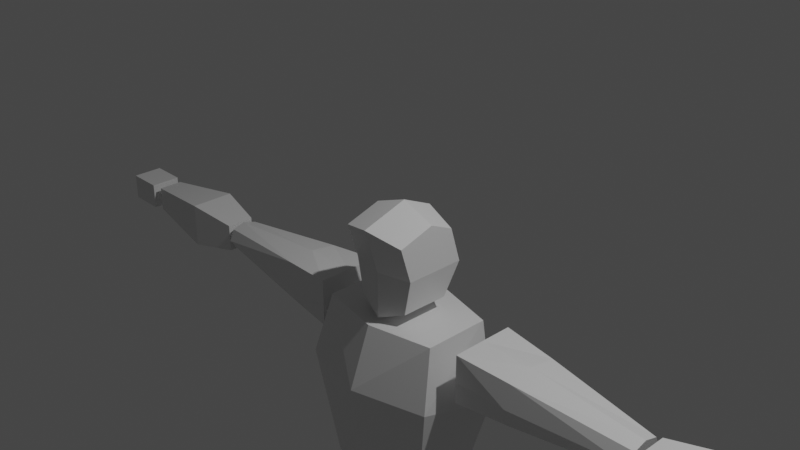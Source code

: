 # Source: cubitoss.blend  (saved by Blender 3.0.42; exported with 4.5.12 LTS)
import bpy
from mathutils import Matrix  # noqa: F401  (used for matrix-valued properties, if any)

bpy.ops.wm.read_factory_settings(use_empty=True)
scene = bpy.context.scene
scene.name = 'Scene'

# ---- collections
col_collection = bpy.data.collections.new('Collection'); scene.collection.children.link(col_collection)

# ---- materials (node trees are filled in below, after node groups)
mat_material = bpy.data.materials.new('Material')
mat_material.alpha_threshold = 0.0
mat_material.use_transparent_shadow = False
mat_material.line_color = (0.0, 0.0, 0.0, 1.0)

# ---- material node trees
mat_material.use_nodes = True; mat_material.node_tree.nodes.clear()
_N = mat_material.node_tree.nodes; _L = mat_material.node_tree.links
n0 = _N.new('ShaderNodeOutputMaterial'); n0.name = 'Material Output'; n0.location = (300, 300)
n1 = _N.new('ShaderNodeBsdfPrincipled'); n1.name = 'Principled BSDF'; n1.location = (10, 300)
n1.distribution = 'GGX'
n1.subsurface_method = 'RANDOM_WALK_SKIN'
n1.inputs[2].default_value = 0.4
n1.inputs[3].default_value = 1.45
n1.inputs[27].default_value = (0.0, 0.0, 0.0, 1.0)
n1.inputs[28].default_value = 1.0
_L.new(n1.outputs[0], n0.inputs[0])
n0.is_active_output = True

# ---- world
world_world = bpy.data.worlds.new('World'); scene.world = world_world
world_world.use_nodes = True; world_world.node_tree.nodes.clear()
_N = world_world.node_tree.nodes; _L = world_world.node_tree.links
n0 = _N.new('ShaderNodeOutputWorld'); n0.name = 'World Output'; n0.location = (300, 300)
n1 = _N.new('ShaderNodeBackground'); n1.name = 'Background'; n1.location = (10, 300)
n1.inputs[0].default_value = (0.05088, 0.05088, 0.05088, 1.0)
_L.new(n1.outputs[0], n0.inputs[0])
n0.is_active_output = True
world_world.color = (0.05088, 0.05088, 0.05088)
world_world.use_sun_shadow = False
world_world.sun_shadow_jitter_overblur = 0.0

# ---- cameras
cam_camera = bpy.data.cameras.new('Camera')
cam_camera.clip_end = 100.0
cam_camera.ortho_scale = 7.314

# ---- lights
light_light = bpy.data.lights.new('Light', 'POINT')
light_light.transmission_factor = 0.0
light_light.energy = 1000.0
light_light.shadow_soft_size = 0.1
light_light.shadow_maximum_resolution = 0.006
light_light.use_absolute_resolution = True

# ---- meshes
me_cube = bpy.data.meshes.new('Cube')
me_cube.from_pydata([(0.5911, 0.5286, 0.7683), (0.7448, 0.7679, -0.7839), (0.5911, -0.5389, 0.7683), (0.7448, -0.5462, -0.7839), (0.0006984, 1.0, -1.0), (0.0006984, -0.6839, 1.0), (0.0006984, -0.6932, -1.0), (0.0006984, 0.6916, 1.0), (0.7448, 0.5286, -0.008137), (0.7448, -0.7843, -0.008137), (0.0006984, 0.6916, -0.0004384), (0.0006984, -1.0, -0.0004384), (0.5911, -0.1343, 0.7683), (0.7448, -0.01578, -1.026), (0.0006984, -0.009803, -1.312), (0.0006984, -0.1625, 1.0), (0.7448, -0.1343, -0.008137)], [], [(14, 13, 3, 6), (16, 12, 2, 9), (10, 7, 0, 8), (9, 2, 5, 11), (12, 15, 5, 2), (3, 9, 11, 6), (4, 10, 8, 1), (13, 16, 9, 3), (1, 8, 16, 13), (0, 7, 15, 12), (8, 0, 12, 16), (4, 1, 13, 14)])
_uv = me_cube.uv_layers.new(name='UVMap')
_uv.uv.foreach_set('vector', [0.2501, 0.6262, 0.375, 0.6262, 0.375, 0.75, 0.2501, 0.75, 0.4999, 0.6262, 0.625, 0.6262, 0.625, 0.75, 0.4999, 0.75, 0.4999, 0.3751, 0.625, 0.3751, 0.625, 0.5, 0.4999, 0.5, 0.4999, 0.75, 0.625, 0.75, 0.625, 0.8749, 0.4999, 0.8749, 0.625, 0.6262, 0.7499, 0.6262, 0.7499, 0.75, 0.625, 0.75, 0.375, 0.75, 0.4999, 0.75, 0.4999, 0.8749, 0.375, 0.8749, 0.375, 0.3751, 0.4999, 0.3751, 0.4999, 0.5, 0.375, 0.5, 0.375, 0.6262, 0.4999, 0.6262, 0.4999, 0.75, 0.375, 0.75, 0.375, 0.5, 0.4999, 0.5, 0.4999, 0.6262, 0.375, 0.6262, 0.625, 0.5, 0.7499, 0.5, 0.7499, 0.6262, 0.625, 0.6262, 0.4999, 0.5, 0.625, 0.5, 0.625, 0.6262, 0.4999, 0.6262, 0.2501, 0.5, 0.375, 0.5, 0.375, 0.6262, 0.2501, 0.6262])
me_cube.materials.append(mat_material)
me_cube.use_remesh_preserve_volume = False
me_cube.use_remesh_preserve_attributes = False
me_cube.use_mirror_vertex_groups = False
me_cube.update()
me_cube_001 = bpy.data.meshes.new('Cube.001')
me_cube_001.from_pydata([(0.0, -1.0, 0.3084), (0.0, 1.123, 0.003453), (-0.8612, 0.8034, 0.003453), (-0.8612, -0.6634, 0.3084), (-0.7522, 0.7181, 1.0), (-0.6429, 0.5432, -1.0), (-0.7522, -0.4057, 1.0), (-0.6429, -0.465, -1.0), (0.0, 0.7467, -1.0), (0.0, -0.6269, 1.0), (0.0, -0.7128, -1.0), (0.0, 1.0, 1.0)], [], [(11, 4, 6, 9), (0, 9, 6, 3), (3, 6, 4, 2), (10, 0, 3, 7), (2, 4, 11, 1), (5, 8, 10, 7), (7, 3, 2, 5), (5, 2, 1, 8)])
_uv = me_cube_001.uv_layers.new(name='UVMap')
_uv.uv.foreach_set('vector', [0.75, 0.5, 0.875, 0.5, 0.875, 0.75, 0.75, 0.75, 0.5004, 0.875, 0.625, 0.875, 0.625, 1.0, 0.5004, 1.0, 0.5004, 0.0, 0.625, 0.0, 0.625, 0.25, 0.5004, 0.25, 0.375, 0.875, 0.5004, 0.875, 0.5004, 1.0, 0.375, 1.0, 0.5004, 0.25, 0.625, 0.25, 0.625, 0.375, 0.5004, 0.375, 0.125, 0.5, 0.25, 0.5, 0.25, 0.75, 0.125, 0.75, 0.375, 0.0, 0.5004, 0.0, 0.5004, 0.25, 0.375, 0.25, 0.375, 0.25, 0.5004, 0.25, 0.5004, 0.375, 0.375, 0.375])
me_cube_001.materials.append(mat_material)
me_cube_001.use_remesh_preserve_volume = False
me_cube_001.use_remesh_preserve_attributes = False
me_cube_001.use_mirror_vertex_groups = False
me_cube_001.update()
me_cube_003 = bpy.data.meshes.new('Cube.003')
me_cube_003.from_pydata([(1.0, 0.4587, 0.4587), (1.0, 0.4587, -0.4587), (1.0, -0.4587, 0.4587), (1.0, -0.4587, -0.4587), (-1.0, 0.5142, 0.5142), (-1.0, 0.5142, -0.5142), (-1.0, -0.5142, 0.5142), (-1.0, -0.5142, -0.5142), (-0.2516, 0.8261, -0.8261), (-0.2516, -0.8261, 0.8261), (-0.2516, -0.8261, -0.8261), (-0.2516, 0.8261, 0.8261)], [], [(11, 4, 6, 9), (10, 9, 6, 7), (7, 6, 4, 5), (8, 1, 3, 10), (1, 0, 2, 3), (8, 11, 0, 1), (5, 4, 11, 8), (5, 8, 10, 7), (3, 2, 9, 10), (0, 11, 9, 2)])
_uv = me_cube_003.uv_layers.new(name='UVMap')
_uv.uv.foreach_set('vector', [0.7815, 0.5, 0.875, 0.5, 0.875, 0.75, 0.7815, 0.75, 0.375, 0.9065, 0.625, 0.9065, 0.625, 1.0, 0.375, 1.0, 0.375, 0.0, 0.625, 0.0, 0.625, 0.25, 0.375, 0.25, 0.2185, 0.5, 0.375, 0.5, 0.375, 0.75, 0.2185, 0.75, 0.375, 0.5, 0.625, 0.5, 0.625, 0.75, 0.375, 0.75, 0.375, 0.3435, 0.625, 0.3435, 0.625, 0.5, 0.375, 0.5, 0.375, 0.25, 0.625, 0.25, 0.625, 0.3435, 0.375, 0.3435, 0.125, 0.5, 0.2185, 0.5, 0.2185, 0.75, 0.125, 0.75, 0.375, 0.75, 0.625, 0.75, 0.625, 0.9065, 0.375, 0.9065, 0.625, 0.5, 0.7815, 0.5, 0.7815, 0.75, 0.625, 0.75])
me_cube_003.materials.append(mat_material)
me_cube_003.use_remesh_preserve_volume = False
me_cube_003.use_remesh_preserve_attributes = False
me_cube_003.use_mirror_vertex_groups = False
me_cube_003.update()
me_cube_005 = bpy.data.meshes.new('Cube.005')
me_cube_005.from_pydata([(1.023, 1.062, 0.7764), (0.6192, 0.8424, -1.224), (1.023, -0.9377, 0.7764), (0.6192, -0.7179, -1.224), (-0.3926, 0.8548, 1.275), (-0.6719, 0.7649, -1.155), (-0.3926, -0.9879, 1.275), (-0.6237, -0.7179, -1.224), (1.023, 1.062, 0.04606), (-0.6995, -0.9121, 0.3627), (1.023, -0.9377, 0.04606), (-0.7476, 0.853, 0.431), (-0.1669, 0.8424, -1.224), (-0.0163, -1.042, 1.028), (-0.1669, -0.7179, -1.224), (-0.0163, 0.9577, 1.028), (-0.004823, 0.9959, 0.2056), (-0.004823, -1.004, 0.2056), (-0.6237, 0.06228, -1.224), (1.023, 0.06228, 0.7764), (-0.3926, -0.1452, 1.275), (0.6192, 0.06228, -1.224), (1.023, 0.06228, 0.04606), (-0.6995, -0.06946, 0.3627), (-0.1669, 0.06228, -1.224), (-0.0163, -0.04228, 1.028)], [], [(25, 20, 6, 13), (17, 13, 6, 9), (23, 20, 4, 11), (24, 21, 3, 14), (22, 19, 2, 10), (16, 15, 0, 8), (12, 16, 8, 1), (21, 22, 10, 3), (18, 23, 11, 5), (14, 17, 9, 7), (3, 10, 17, 14), (5, 11, 16, 12), (11, 4, 15, 16), (18, 24, 14, 7), (10, 2, 13, 17), (19, 25, 13, 2), (0, 15, 25, 19), (5, 12, 24, 18), (7, 9, 23, 18), (1, 8, 22, 21), (8, 0, 19, 22), (12, 1, 21, 24), (9, 6, 20, 23), (15, 4, 20, 25)])
_uv = me_cube_005.uv_layers.new(name='UVMap')
_uv.uv.foreach_set('vector', [0.7578, 0.6381, 0.8885, 0.6509, 0.8885, 0.7759, 0.7578, 0.7631, 0.547, 0.8803, 0.6459, 0.8828, 0.6664, 1.014, 0.56, 1.009, 0.56, 0.1105, 0.6664, 0.1022, 0.6664, 0.2303, 0.56, 0.2375, 0.249, 0.625, 0.375, 0.625, 0.375, 0.75, 0.249, 0.75, 0.5337, 0.625, 0.625, 0.625, 0.625, 0.75, 0.5337, 0.75, 0.547, 0.3677, 0.6459, 0.3641, 0.625, 0.5, 0.5337, 0.5, 0.375, 0.374, 0.547, 0.3677, 0.5337, 0.5, 0.375, 0.5, 0.375, 0.625, 0.5337, 0.625, 0.5337, 0.75, 0.375, 0.75, 0.375, 0.125, 0.56, 0.1105, 0.56, 0.2375, 0.375, 0.25, 0.375, 0.876, 0.547, 0.8803, 0.56, 1.009, 0.375, 1.0, 0.375, 0.75, 0.5337, 0.75, 0.547, 0.8803, 0.375, 0.876, 0.375, 0.25, 0.56, 0.2375, 0.547, 0.3677, 0.375, 0.374, 0.56, 0.2375, 0.6664, 0.2303, 0.6459, 0.3641, 0.547, 0.3677, 0.125, 0.625, 0.249, 0.625, 0.249, 0.75, 0.125, 0.75, 0.5337, 0.75, 0.625, 0.75, 0.6459, 0.8828, 0.547, 0.8803, 0.625, 0.625, 0.7578, 0.6381, 0.7578, 0.7631, 0.625, 0.75, 0.625, 0.5, 0.7578, 0.5131, 0.7578, 0.6381, 0.625, 0.625, 0.125, 0.5, 0.249, 0.5, 0.249, 0.625, 0.125, 0.625, 0.375, 0.0, 0.56, -0.01647, 0.56, 0.1105, 0.375, 0.125, 0.375, 0.5, 0.5337, 0.5, 0.5337, 0.625, 0.375, 0.625, 0.5337, 0.5, 0.625, 0.5, 0.625, 0.625, 0.5337, 0.625, 0.249, 0.5, 0.375, 0.5, 0.375, 0.625, 0.249, 0.625, 0.56, -0.01647, 0.6664, -0.02594, 0.6664, 0.1022, 0.56, 0.1105, 0.7578, 0.5131, 0.8885, 0.5259, 0.8885, 0.6509, 0.7578, 0.6381])
me_cube_005.materials.append(mat_material)
me_cube_005.use_remesh_preserve_volume = False
me_cube_005.use_remesh_preserve_attributes = False
me_cube_005.use_mirror_vertex_groups = False
me_cube_005.update()
me_cube_006 = bpy.data.meshes.new('Cube.006')
me_cube_006.from_pydata([(0.795, 0.806, 1.0), (0.3061, 0.6485, -1.0), (0.6185, -0.5511, 1.0), (0.4266, -0.3556, -1.0), (-0.795, 0.806, 1.0), (-0.2888, 0.6485, -1.0), (-0.6196, -0.6327, 1.0), (-0.4279, -0.4582, -1.0), (0.7019, 1.197, 0.4151), (-0.667, -0.6972, 0.3603), (0.6656, -0.5947, 0.3603), (-0.3527, 1.197, 0.4151), (-0.6485, 0.0, -1.0), (0.795, 0.01101, 1.0), (-0.795, 0.01101, 1.0), (0.6485, 0.0, -1.0), (0.9752, 0.1547, 0.3877), (-0.8, 0.1547, 0.3877), (1.192e-07, 0.6485, -1.0), (-3.062e-05, -0.784, 1.0), (1.788e-07, -0.6485, -1.0), (-3.062e-05, 0.806, 1.0), (0.1567, 1.197, 0.4151), (5.96e-08, -0.8876, 0.3603), (1.192e-07, 0.0, -1.0), (-3.062e-05, 0.01101, 1.0)], [], [(25, 14, 6, 19), (23, 19, 6, 9), (17, 14, 4, 11), (24, 15, 3, 20), (16, 13, 2, 10), (22, 21, 0, 8), (18, 22, 8, 1), (15, 16, 10, 3), (12, 17, 11, 5), (20, 23, 9, 7), (7, 9, 17, 12), (1, 8, 16, 15), (8, 0, 13, 16), (18, 1, 15, 24), (9, 6, 14, 17), (21, 4, 14, 25), (0, 21, 25, 13), (5, 18, 24, 12), (3, 10, 23, 20), (5, 11, 22, 18), (11, 4, 21, 22), (12, 24, 20, 7), (10, 2, 19, 23), (13, 25, 19, 2)])
_uv = me_cube_006.uv_layers.new(name='UVMap')
_uv.uv.foreach_set('vector', [0.75, 0.625, 0.875, 0.625, 0.875, 0.75, 0.75, 0.75, 0.545, 0.875, 0.625, 0.875, 0.625, 1.0, 0.545, 1.0, 0.545, 0.125, 0.625, 0.125, 0.625, 0.25, 0.545, 0.25, 0.25, 0.625, 0.375, 0.625, 0.375, 0.75, 0.25, 0.75, 0.545, 0.625, 0.625, 0.625, 0.625, 0.75, 0.545, 0.75, 0.545, 0.375, 0.625, 0.375, 0.625, 0.5, 0.545, 0.5, 0.375, 0.375, 0.545, 0.375, 0.545, 0.5, 0.375, 0.5, 0.375, 0.625, 0.545, 0.625, 0.545, 0.75, 0.375, 0.75, 0.375, 0.125, 0.545, 0.125, 0.545, 0.25, 0.375, 0.25, 0.375, 0.875, 0.545, 0.875, 0.545, 1.0, 0.375, 1.0, 0.375, 0.0, 0.545, 0.0, 0.545, 0.125, 0.375, 0.125, 0.375, 0.5, 0.545, 0.5, 0.545, 0.625, 0.375, 0.625, 0.545, 0.5, 0.625, 0.5, 0.625, 0.625, 0.545, 0.625, 0.25, 0.5, 0.375, 0.5, 0.375, 0.625, 0.25, 0.625, 0.545, 0.0, 0.625, 0.0, 0.625, 0.125, 0.545, 0.125, 0.75, 0.5, 0.875, 0.5, 0.875, 0.625, 0.75, 0.625, 0.625, 0.5, 0.75, 0.5, 0.75, 0.625, 0.625, 0.625, 0.125, 0.5, 0.25, 0.5, 0.25, 0.625, 0.125, 0.625, 0.375, 0.75, 0.545, 0.75, 0.545, 0.875, 0.375, 0.875, 0.375, 0.25, 0.545, 0.25, 0.545, 0.375, 0.375, 0.375, 0.545, 0.25, 0.625, 0.25, 0.625, 0.375, 0.545, 0.375, 0.125, 0.625, 0.25, 0.625, 0.25, 0.75, 0.125, 0.75, 0.545, 0.75, 0.625, 0.75, 0.625, 0.875, 0.545, 0.875, 0.625, 0.625, 0.75, 0.625, 0.75, 0.75, 0.625, 0.75])
me_cube_006.materials.append(mat_material)
me_cube_006.use_remesh_preserve_volume = False
me_cube_006.use_remesh_preserve_attributes = False
me_cube_006.use_mirror_vertex_groups = False
me_cube_006.update()
me_cube_007 = bpy.data.meshes.new('Cube.007')
me_cube_007.from_pydata([(1.0, 0.7497, 1.0), (1.0, 0.7497, -1.0), (1.0, -1.0, -0.2769), (1.0, -1.0, -1.0), (-1.0, 0.7194, 1.0), (-1.0, 0.7194, -1.0), (-1.0, -1.0, -0.2769), (-1.0, -1.0, -1.0), (-1.0, -0.4531, -1.0), (1.0, -0.2218, 1.0), (-1.0, -0.2218, 1.0), (1.0, -0.4531, -1.0), (-0.002593, 1.0, -1.0), (-0.002593, -1.0, -0.2769), (-0.002593, -1.0, -1.0), (-0.002593, 1.0, 1.0), (-0.002593, -0.4531, -1.0), (-0.002593, -0.2218, 1.0)], [], [(17, 10, 6, 13), (14, 13, 6, 7), (8, 10, 4, 5), (16, 11, 3, 14), (11, 9, 2, 3), (12, 15, 0, 1), (1, 0, 9, 11), (12, 1, 11, 16), (7, 6, 10, 8), (15, 4, 10, 17), (0, 15, 17, 9), (5, 12, 16, 8), (5, 4, 15, 12), (8, 16, 14, 7), (3, 2, 13, 14), (9, 17, 13, 2)])
_uv = me_cube_007.uv_layers.new(name='UVMap')
_uv.uv.foreach_set('vector', [0.7503, 0.6816, 0.875, 0.6816, 0.875, 0.75, 0.7503, 0.75, 0.375, 0.8753, 0.625, 0.8753, 0.625, 1.0, 0.375, 1.0, 0.375, 0.06837, 0.625, 0.06837, 0.625, 0.25, 0.375, 0.25, 0.2497, 0.6816, 0.375, 0.6816, 0.375, 0.75, 0.2497, 0.75, 0.375, 0.6816, 0.625, 0.6816, 0.625, 0.75, 0.375, 0.75, 0.375, 0.3747, 0.625, 0.3747, 0.625, 0.5, 0.375, 0.5, 0.375, 0.5, 0.625, 0.5, 0.625, 0.6816, 0.375, 0.6816, 0.2497, 0.5, 0.375, 0.5, 0.375, 0.6816, 0.2497, 0.6816, 0.375, 0.0, 0.625, 0.0, 0.625, 0.06837, 0.375, 0.06837, 0.7503, 0.5, 0.875, 0.5, 0.875, 0.6816, 0.7503, 0.6816, 0.625, 0.5, 0.7503, 0.5, 0.7503, 0.6816, 0.625, 0.6816, 0.125, 0.5, 0.2497, 0.5, 0.2497, 0.6816, 0.125, 0.6816, 0.375, 0.25, 0.625, 0.25, 0.625, 0.3747, 0.375, 0.3747, 0.125, 0.6816, 0.2497, 0.6816, 0.2497, 0.75, 0.125, 0.75, 0.375, 0.75, 0.625, 0.75, 0.625, 0.8753, 0.375, 0.8753, 0.625, 0.6816, 0.7503, 0.6816, 0.7503, 0.75, 0.625, 0.75])
me_cube_007.materials.append(mat_material)
me_cube_007.use_remesh_preserve_volume = False
me_cube_007.use_remesh_preserve_attributes = False
me_cube_007.use_mirror_vertex_groups = False
me_cube_007.update()
me_cube_008 = bpy.data.meshes.new('Cube.008')
me_cube_008.from_pydata([(1.0, 1.0, 1.0), (1.0, 1.0, -1.0), (1.0, -1.0, 1.0), (1.0, -1.0, -1.0), (-1.0, 1.0, 1.0), (-1.0, 1.0, -1.0), (-1.0, -1.0, 1.0), (-1.0, -1.0, -1.0)], [], [(0, 4, 6, 2), (3, 2, 6, 7), (7, 6, 4, 5), (5, 1, 3, 7), (1, 0, 2, 3), (5, 4, 0, 1)])
_uv = me_cube_008.uv_layers.new(name='UVMap')
_uv.uv.foreach_set('vector', [0.625, 0.5, 0.875, 0.5, 0.875, 0.75, 0.625, 0.75, 0.375, 0.75, 0.625, 0.75, 0.625, 1.0, 0.375, 1.0, 0.375, 0.0, 0.625, 0.0, 0.625, 0.25, 0.375, 0.25, 0.125, 0.5, 0.375, 0.5, 0.375, 0.75, 0.125, 0.75, 0.375, 0.5, 0.625, 0.5, 0.625, 0.75, 0.375, 0.75, 0.375, 0.25, 0.625, 0.25, 0.625, 0.5, 0.375, 0.5])
me_cube_008.materials.append(mat_material)
me_cube_008.use_remesh_preserve_volume = False
me_cube_008.use_remesh_preserve_attributes = False
me_cube_008.use_mirror_vertex_groups = False
me_cube_008.update()
me_cube_009 = bpy.data.meshes.new('Cube.009')
me_cube_009.from_pydata([(-0.9254, 0.5661, 0.0448), (-0.9793, 0.5659, -1.0), (-0.9053, -0.7579, 0.0448), (-0.9592, -0.7581, -1.0), (0.001239, 0.8077, -1.0), (-0.002154, -1.0, 1.0), (-0.002154, -1.0, -1.0), (0.001239, 0.8077, 1.0), (-0.5049, 0.7901, -1.0), (-0.4793, -0.9823, 0.5171), (-0.5066, -0.9824, -1.0), (-0.4776, 0.7902, 0.5171), (-1.041, -0.09613, -1.0), (-0.9873, -0.09589, 0.0448), (-0.005933, -0.09617, -1.0), (-0.003347, -0.09617, 1.0), (-0.6141, -0.09616, -1.0), (-0.5868, -0.09602, 0.5171)], [], [(17, 13, 2, 9), (10, 9, 2, 3), (12, 13, 0, 1), (8, 11, 7, 4), (16, 14, 6, 10), (12, 16, 10, 3), (1, 0, 11, 8), (6, 5, 9, 10), (15, 17, 9, 5), (7, 11, 17, 15), (1, 8, 16, 12), (8, 4, 14, 16), (3, 2, 13, 12), (11, 0, 13, 17)])
_uv = me_cube_009.uv_layers.new(name='UVMap')
_uv.uv.foreach_set('vector', [0.8167, 0.625, 0.875, 0.625, 0.875, 0.75, 0.8167, 0.75, 0.375, 0.9417, 0.625, 0.9417, 0.625, 1.0, 0.375, 1.0, 0.375, 0.125, 0.625, 0.125, 0.625, 0.25, 0.375, 0.25, 0.375, 0.3083, 0.625, 0.3083, 0.625, 0.3678, 0.375, 0.3678, 0.1833, 0.625, 0.2428, 0.625, 0.2428, 0.75, 0.1833, 0.75, 0.125, 0.625, 0.1833, 0.625, 0.1833, 0.75, 0.125, 0.75, 0.375, 0.25, 0.625, 0.25, 0.625, 0.3083, 0.375, 0.3083, 0.375, 0.8822, 0.625, 0.8822, 0.625, 0.9417, 0.375, 0.9417, 0.7572, 0.625, 0.8167, 0.625, 0.8167, 0.75, 0.7572, 0.75, 0.7572, 0.5, 0.8167, 0.5, 0.8167, 0.625, 0.7572, 0.625, 0.125, 0.5, 0.1833, 0.5, 0.1833, 0.625, 0.125, 0.625, 0.1833, 0.5, 0.2428, 0.5, 0.2428, 0.625, 0.1833, 0.625, 0.375, 0.0, 0.625, 0.0, 0.625, 0.125, 0.375, 0.125, 0.8167, 0.5, 0.875, 0.5, 0.875, 0.625, 0.8167, 0.625])
me_cube_009.materials.append(mat_material)
me_cube_009.use_remesh_preserve_volume = False
me_cube_009.use_remesh_preserve_attributes = False
me_cube_009.use_mirror_vertex_groups = False
me_cube_009.update()
me_cube_010 = bpy.data.meshes.new('Cube.010')
me_cube_010.from_pydata([(1.0, 1.0, 1.0), (1.0, 1.0, -1.0), (1.0, -1.0, 1.0), (1.0, -1.0, -1.0), (-1.0, 0.3371, 0.6015), (-1.0, 0.4291, -0.3927), (-1.0, -0.3091, 0.6015), (-1.0, -0.4249, -0.4093), (0.3553, 0.8447, -0.8212), (0.3553, -0.7206, 1.0), (0.3553, -0.8364, -0.8378), (0.3553, 0.7527, 1.0), (-1.0, -0.01075, -0.5714), (1.0, -0.01484, 1.0), (-1.0, -0.01075, 0.6015), (1.0, -0.01484, -1.0), (0.3553, -0.01484, -1.0), (0.3553, -0.01484, 1.0), (1.0, 1.0, 0.109), (-1.0, -0.5885, 0.07898), (1.0, -1.0, 0.109), (-1.0, 0.5844, 0.07898), (0.3553, 1.0, 0.109), (0.3553, -1.0, 0.109), (1.0, -0.01484, 0.109), (-1.0, -0.01075, 0.07898)], [], [(17, 14, 6, 9), (23, 9, 6, 19), (25, 14, 4, 21), (16, 15, 3, 10), (24, 13, 2, 20), (22, 11, 0, 18), (21, 4, 11, 22), (12, 16, 10, 7), (20, 2, 9, 23), (13, 17, 9, 2), (0, 11, 17, 13), (5, 8, 16, 12), (18, 0, 13, 24), (8, 1, 15, 16), (19, 6, 14, 25), (11, 4, 14, 17), (7, 19, 25, 12), (1, 18, 24, 15), (3, 20, 23, 10), (5, 21, 22, 8), (8, 22, 18, 1), (15, 24, 20, 3), (12, 25, 21, 5), (10, 23, 19, 7)])
_uv = me_cube_010.uv_layers.new(name='UVMap')
_uv.uv.foreach_set('vector', [0.7056, 0.6269, 0.875, 0.6269, 0.875, 0.75, 0.7056, 0.75, 0.5136, 0.8306, 0.625, 0.8306, 0.625, 1.0, 0.5136, 1.0, 0.5136, 0.1231, 0.625, 0.1231, 0.625, 0.25, 0.5136, 0.25, 0.2944, 0.6269, 0.375, 0.6269, 0.375, 0.75, 0.2944, 0.75, 0.5136, 0.6269, 0.625, 0.6269, 0.625, 0.75, 0.5136, 0.75, 0.5136, 0.4194, 0.625, 0.4194, 0.625, 0.5, 0.5136, 0.5, 0.5136, 0.25, 0.625, 0.25, 0.625, 0.4194, 0.5136, 0.4194, 0.125, 0.6269, 0.2944, 0.6269, 0.2944, 0.75, 0.125, 0.75, 0.5136, 0.75, 0.625, 0.75, 0.625, 0.8306, 0.5136, 0.8306, 0.625, 0.6269, 0.7056, 0.6269, 0.7056, 0.75, 0.625, 0.75, 0.625, 0.5, 0.7056, 0.5, 0.7056, 0.6269, 0.625, 0.6269, 0.125, 0.5, 0.2944, 0.5, 0.2944, 0.6269, 0.125, 0.6269, 0.5136, 0.5, 0.625, 0.5, 0.625, 0.6269, 0.5136, 0.6269, 0.2944, 0.5, 0.375, 0.5, 0.375, 0.6269, 0.2944, 0.6269, 0.5136, 0.0, 0.625, 0.0, 0.625, 0.1231, 0.5136, 0.1231, 0.7056, 0.5, 0.875, 0.5, 0.875, 0.6269, 0.7056, 0.6269, 0.375, 0.0, 0.5136, 0.0, 0.5136, 0.1231, 0.375, 0.1231, 0.375, 0.5, 0.5136, 0.5, 0.5136, 0.6269, 0.375, 0.6269, 0.375, 0.75, 0.5136, 0.75, 0.5136, 0.8306, 0.375, 0.8306, 0.375, 0.25, 0.5136, 0.25, 0.5136, 0.4194, 0.375, 0.4194, 0.375, 0.4194, 0.5136, 0.4194, 0.5136, 0.5, 0.375, 0.5, 0.375, 0.6269, 0.5136, 0.6269, 0.5136, 0.75, 0.375, 0.75, 0.375, 0.1231, 0.5136, 0.1231, 0.5136, 0.25, 0.375, 0.25, 0.375, 0.8306, 0.5136, 0.8306, 0.5136, 1.0, 0.375, 1.0])
me_cube_010.materials.append(mat_material)
me_cube_010.use_remesh_preserve_volume = False
me_cube_010.use_remesh_preserve_attributes = False
me_cube_010.use_mirror_vertex_groups = False
me_cube_010.update()

# ---- objects
ob_cube = bpy.data.objects.new('Cube', me_cube)
ob_light = bpy.data.objects.new('Light', light_light)
ob_camera = bpy.data.objects.new('Camera', cam_camera)
ob_cube_001 = bpy.data.objects.new('Cube.001', me_cube_001)
ob_cube_003 = bpy.data.objects.new('Cube.003', me_cube_003)
ob_cube_005 = bpy.data.objects.new('Cube.005', me_cube_005)
ob_cube_006 = bpy.data.objects.new('Cube.006', me_cube_006)
ob_cube_007 = bpy.data.objects.new('Cube.007', me_cube_007)
ob_cube_008 = bpy.data.objects.new('Cube.008', me_cube_008)
ob_waist = bpy.data.objects.new('waist', me_cube_009)
ob_cube_002 = bpy.data.objects.new('Cube.002', me_cube_010)

# ---- transforms, parenting, visibility, modifiers, constraints
ob_cube.location = (-0.003937, 0.06622, -0.5078)
ob_cube.scale = (-0.5332, -0.5332, -0.5332)
ob_cube.lock_rotations_4d = False
ob_cube.empty_display_type = 'ARROWS'
ob_cube.lineart.crease_threshold = 0.0
_m = ob_cube.modifiers.new('Mirror', 'MIRROR')
ob_light.location = (4.076, 1.005, 5.904)
ob_light.rotation_euler = (0.6503, 0.05522, 1.866)
ob_light.lock_rotations_4d = False
ob_light.empty_display_type = 'ARROWS'
ob_light.color = (0.0, 0.0, 0.0, 0.0)
ob_light.lineart.crease_threshold = 0.0
ob_camera.location = (7.359, -6.926, 4.958)
ob_camera.rotation_euler = (1.109, 0.0, 0.8149)
ob_camera.lock_rotations_4d = False
ob_camera.empty_display_type = 'ARROWS'
ob_camera.color = (0.0, 0.0, 0.0, 0.0)
ob_camera.display_type = 'WIRE'
ob_camera.lineart.crease_threshold = 0.0
ob_cube_001.location = (-0.004556, -3.089e-07, -2.078)
ob_cube_001.scale = (1.0, 0.6918, 1.0)
ob_cube_001.lock_rotations_4d = False
ob_cube_001.empty_display_type = 'ARROWS'
ob_cube_001.lineart.crease_threshold = 0.0
_m = ob_cube_001.modifiers.new('Mirror', 'MIRROR')
ob_cube_003.location = (-3.905, 0.1892, -1.39)
ob_cube_003.scale = (-0.7945, -0.3325, -0.3325)
ob_cube_003.lock_rotations_4d = False
ob_cube_003.empty_display_type = 'ARROWS'
ob_cube_003.lineart.crease_threshold = 0.0
_m = ob_cube_003.modifiers.new('Mirror', 'MIRROR')
_m.mirror_object = ob_waist
ob_cube_005.location = (-0.5472, 0.05221, -4.609)
ob_cube_005.scale = (0.3893, 0.4666, 0.7901)
ob_cube_005.lock_rotations_4d = False
ob_cube_005.empty_display_type = 'ARROWS'
ob_cube_005.lineart.crease_threshold = 0.0
_m = ob_cube_005.modifiers.new('Mirror', 'MIRROR')
_m.mirror_object = ob_waist
ob_cube_006.location = (-0.5936, 0.1304, -6.49)
ob_cube_006.scale = (0.3303, -0.3448, 0.7901)
ob_cube_006.lock_rotations_4d = False
ob_cube_006.empty_display_type = 'ARROWS'
ob_cube_006.lineart.crease_threshold = 0.0
_m = ob_cube_006.modifiers.new('Mirror', 'MIRROR')
_m.mirror_object = ob_waist
ob_cube_007.location = (-0.5895, 0.5323, -7.573)
ob_cube_007.scale = (0.3385, -0.9582, 0.2158)
ob_cube_007.lock_rotations_4d = False
ob_cube_007.empty_display_type = 'ARROWS'
ob_cube_007.lineart.crease_threshold = 0.0
_m = ob_cube_007.modifiers.new('Mirror', 'MIRROR')
_m.mirror_object = ob_waist
ob_cube_008.location = (-5.036, 0.1851, -1.381)
ob_cube_008.scale = (0.2239, -0.1887, -0.1618)
ob_cube_008.lock_rotations_4d = False
ob_cube_008.empty_display_type = 'ARROWS'
ob_cube_008.lineart.crease_threshold = 0.0
_m = ob_cube_008.modifiers.new('Mirror', 'MIRROR')
_m.mirror_object = ob_waist
ob_waist.location = (-0.01412, 0.09822, -3.532)
ob_waist.scale = (0.67, 0.5893, -0.3946)
ob_waist.lock_rotations_4d = False
ob_waist.empty_display_type = 'ARROWS'
ob_waist.lineart.crease_threshold = 0.0
_m = ob_waist.modifiers.new('Mirror', 'MIRROR')
ob_cube_002.location = (-2.043, 0.2003, -1.364)
ob_cube_002.scale = (1.0, 0.3819, -0.2864)
ob_cube_002.lock_rotations_4d = False
ob_cube_002.empty_display_type = 'ARROWS'
ob_cube_002.lineart.crease_threshold = 0.0
_m = ob_cube_002.modifiers.new('Mirror', 'MIRROR')
_m.mirror_object = ob_waist

# ---- collection membership
col_collection.objects.link(ob_cube)
col_collection.objects.link(ob_light)
col_collection.objects.link(ob_camera)
col_collection.objects.link(ob_cube_001)
col_collection.objects.link(ob_cube_003)
col_collection.objects.link(ob_cube_005)
col_collection.objects.link(ob_cube_006)
col_collection.objects.link(ob_cube_007)
col_collection.objects.link(ob_cube_008)
col_collection.objects.link(ob_waist)
col_collection.objects.link(ob_cube_002)

# ---- scene / render settings (as saved in the file)
scene.camera = ob_camera
scene.frame_start = 1; scene.frame_end = 250; scene.frame_set(182)
scene.render.engine = 'BLENDER_EEVEE_NEXT'
scene.cycles.sampling_pattern = 'TABULATED_SOBOL'
scene.cycles.use_light_tree = False
scene.view_settings.view_transform = 'Filmic'
bpy.context.view_layer.update()
